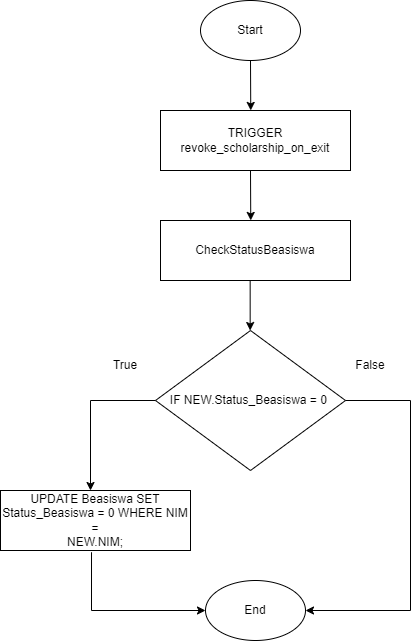

The diagram above was exported from draw.io. Its source (the exported page's mxGraphModel, read from the mxfile embedded in the PNG):
<mxGraphModel dx="688" dy="1520" grid="1" gridSize="10" guides="1" tooltips="1" connect="1" arrows="1" fold="1" page="1" pageScale="1" pageWidth="827" pageHeight="1169" math="0" shadow="0">
  <root>
    <mxCell id="WIyWlLk6GJQsqaUBKTNV-0" />
    <mxCell id="WIyWlLk6GJQsqaUBKTNV-1" parent="WIyWlLk6GJQsqaUBKTNV-0" />
    <mxCell id="QhswRCzPpmm7byiOmrTu-0" value="Start" style="strokeWidth=1;html=1;shape=mxgraph.flowchart.start_1;whiteSpace=wrap;" vertex="1" parent="WIyWlLk6GJQsqaUBKTNV-1">
      <mxGeometry x="350" y="-1130" width="100" height="60" as="geometry" />
    </mxCell>
    <mxCell id="QhswRCzPpmm7byiOmrTu-2" value="TRIGGER revoke_scholarship_on_exit" style="rounded=0;whiteSpace=wrap;html=1;" vertex="1" parent="WIyWlLk6GJQsqaUBKTNV-1">
      <mxGeometry x="310" y="-1020" width="190" height="60" as="geometry" />
    </mxCell>
    <mxCell id="QhswRCzPpmm7byiOmrTu-3" value="" style="endArrow=classic;html=1;rounded=0;exitX=0.5;exitY=1;exitDx=0;exitDy=0;exitPerimeter=0;entryX=0.475;entryY=-0.001;entryDx=0;entryDy=0;entryPerimeter=0;" edge="1" parent="WIyWlLk6GJQsqaUBKTNV-1" source="QhswRCzPpmm7byiOmrTu-0" target="QhswRCzPpmm7byiOmrTu-2">
      <mxGeometry width="50" height="50" relative="1" as="geometry">
        <mxPoint x="510" y="-1090" as="sourcePoint" />
        <mxPoint x="560" y="-1140" as="targetPoint" />
      </mxGeometry>
    </mxCell>
    <mxCell id="QhswRCzPpmm7byiOmrTu-4" value="CheckStatusBeasiswa" style="rounded=0;whiteSpace=wrap;html=1;" vertex="1" parent="WIyWlLk6GJQsqaUBKTNV-1">
      <mxGeometry x="310" y="-910" width="190" height="60" as="geometry" />
    </mxCell>
    <mxCell id="QhswRCzPpmm7byiOmrTu-5" value="" style="endArrow=classic;html=1;rounded=0;exitX=0.5;exitY=1;exitDx=0;exitDy=0;exitPerimeter=0;entryX=0.475;entryY=-0.001;entryDx=0;entryDy=0;entryPerimeter=0;" edge="1" parent="WIyWlLk6GJQsqaUBKTNV-1" target="QhswRCzPpmm7byiOmrTu-4">
      <mxGeometry width="50" height="50" relative="1" as="geometry">
        <mxPoint x="400" y="-960" as="sourcePoint" />
        <mxPoint x="560" y="-1030" as="targetPoint" />
      </mxGeometry>
    </mxCell>
    <mxCell id="QhswRCzPpmm7byiOmrTu-6" value="IF NEW.Status_Beasiswa = 0&amp;nbsp;" style="rhombus;whiteSpace=wrap;html=1;" vertex="1" parent="WIyWlLk6GJQsqaUBKTNV-1">
      <mxGeometry x="305" y="-800" width="190" height="140" as="geometry" />
    </mxCell>
    <mxCell id="QhswRCzPpmm7byiOmrTu-7" value="" style="endArrow=classic;html=1;rounded=0;exitX=0.5;exitY=1;exitDx=0;exitDy=0;exitPerimeter=0;entryX=0.475;entryY=-0.001;entryDx=0;entryDy=0;entryPerimeter=0;" edge="1" parent="WIyWlLk6GJQsqaUBKTNV-1">
      <mxGeometry width="50" height="50" relative="1" as="geometry">
        <mxPoint x="399.66" y="-850" as="sourcePoint" />
        <mxPoint x="399.66" y="-800" as="targetPoint" />
      </mxGeometry>
    </mxCell>
    <mxCell id="QhswRCzPpmm7byiOmrTu-8" value="" style="endArrow=classic;html=1;rounded=0;exitX=0;exitY=0.5;exitDx=0;exitDy=0;" edge="1" parent="WIyWlLk6GJQsqaUBKTNV-1" source="QhswRCzPpmm7byiOmrTu-6">
      <mxGeometry width="50" height="50" relative="1" as="geometry">
        <mxPoint x="240" y="-600" as="sourcePoint" />
        <mxPoint x="240" y="-640" as="targetPoint" />
        <Array as="points">
          <mxPoint x="240" y="-730" />
        </Array>
      </mxGeometry>
    </mxCell>
    <mxCell id="QhswRCzPpmm7byiOmrTu-9" value="" style="endArrow=classic;html=1;rounded=0;exitX=1;exitY=0.5;exitDx=0;exitDy=0;entryX=1;entryY=0.5;entryDx=0;entryDy=0;entryPerimeter=0;" edge="1" parent="WIyWlLk6GJQsqaUBKTNV-1" source="QhswRCzPpmm7byiOmrTu-6" target="QhswRCzPpmm7byiOmrTu-11">
      <mxGeometry width="50" height="50" relative="1" as="geometry">
        <mxPoint x="315" y="-720" as="sourcePoint" />
        <mxPoint x="560" y="-640" as="targetPoint" />
        <Array as="points">
          <mxPoint x="560" y="-730" />
          <mxPoint x="560" y="-520" />
        </Array>
      </mxGeometry>
    </mxCell>
    <mxCell id="QhswRCzPpmm7byiOmrTu-10" value="UPDATE Beasiswa SET Status_Beasiswa = 0 WHERE NIM =&lt;br/&gt;NEW.NIM;" style="rounded=0;whiteSpace=wrap;html=1;" vertex="1" parent="WIyWlLk6GJQsqaUBKTNV-1">
      <mxGeometry x="150" y="-640" width="190" height="60" as="geometry" />
    </mxCell>
    <mxCell id="QhswRCzPpmm7byiOmrTu-11" value="End" style="strokeWidth=1;html=1;shape=mxgraph.flowchart.start_1;whiteSpace=wrap;" vertex="1" parent="WIyWlLk6GJQsqaUBKTNV-1">
      <mxGeometry x="355" y="-550" width="100" height="60" as="geometry" />
    </mxCell>
    <mxCell id="QhswRCzPpmm7byiOmrTu-12" value="" style="endArrow=classic;html=1;rounded=0;exitX=0.479;exitY=1.029;exitDx=0;exitDy=0;exitPerimeter=0;entryX=0;entryY=0.5;entryDx=0;entryDy=0;entryPerimeter=0;" edge="1" parent="WIyWlLk6GJQsqaUBKTNV-1" source="QhswRCzPpmm7byiOmrTu-10" target="QhswRCzPpmm7byiOmrTu-11">
      <mxGeometry width="50" height="50" relative="1" as="geometry">
        <mxPoint x="240" y="-500" as="sourcePoint" />
        <mxPoint x="290" y="-550" as="targetPoint" />
        <Array as="points">
          <mxPoint x="241" y="-520" />
        </Array>
      </mxGeometry>
    </mxCell>
    <mxCell id="QhswRCzPpmm7byiOmrTu-13" value="True" style="text;html=1;strokeColor=none;fillColor=none;align=center;verticalAlign=middle;whiteSpace=wrap;rounded=0;" vertex="1" parent="WIyWlLk6GJQsqaUBKTNV-1">
      <mxGeometry x="245" y="-780" width="60" height="30" as="geometry" />
    </mxCell>
    <mxCell id="QhswRCzPpmm7byiOmrTu-14" value="False" style="text;html=1;strokeColor=none;fillColor=none;align=center;verticalAlign=middle;whiteSpace=wrap;rounded=0;" vertex="1" parent="WIyWlLk6GJQsqaUBKTNV-1">
      <mxGeometry x="490" y="-780" width="60" height="30" as="geometry" />
    </mxCell>
  </root>
</mxGraphModel>